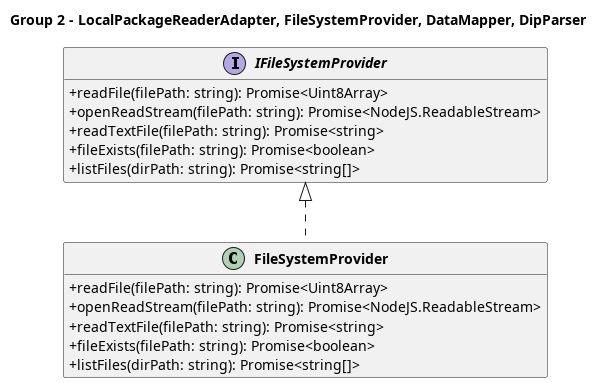

The diagram above was rendered by PlantUML. Its source (embedded in the PNG):
@startuml Class Diagram - Main Indexing Flow - Group 2

top to bottom direction
skinparam classAttributeIconSize 0
skinparam classFontStyle bold
skinparam packageStyle rectangle
skinparam linetype ortho
hide empty members

title Group 2 - LocalPackageReaderAdapter, FileSystemProvider, DataMapper, DipParser


  interface IFileSystemProvider {
    + readFile(filePath: string): Promise<Uint8Array>
    + openReadStream(filePath: string): Promise<NodeJS.ReadableStream>
    + readTextFile(filePath: string): Promise<string>
    + fileExists(filePath: string): Promise<boolean>
    + listFiles(dirPath: string): Promise<string[]>
  }

  class FileSystemProvider {
    + readFile(filePath: string): Promise<Uint8Array>
    + openReadStream(filePath: string): Promise<NodeJS.ReadableStream>
    + readTextFile(filePath: string): Promise<string>
    + fileExists(filePath: string): Promise<boolean>
    + listFiles(dirPath: string): Promise<string[]>
  }

IFileSystemProvider <|.. FileSystemProvider

@enduml